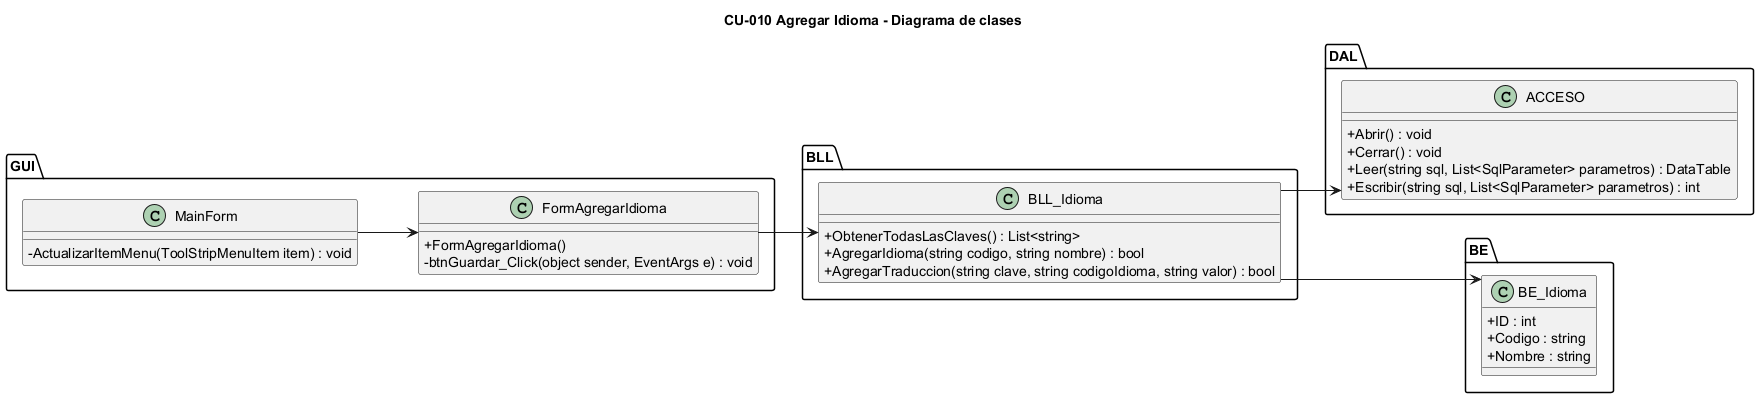

The diagram above was rendered by PlantUML. Its source (embedded in the PNG):
@startuml CU10_clases
title CU-010 Agregar Idioma - Diagrama de clases
skinparam classAttributeIconSize 0
skinparam linetype ortho
left to right direction

package "GUI" {
  class MainForm {
    -ActualizarItemMenu(ToolStripMenuItem item) : void
  }
  class FormAgregarIdioma {
    +FormAgregarIdioma()
    -btnGuardar_Click(object sender, EventArgs e) : void
  }
}

package "BLL" {
  class BLL_Idioma {
    +ObtenerTodasLasClaves() : List<string>
    +AgregarIdioma(string codigo, string nombre) : bool
    +AgregarTraduccion(string clave, string codigoIdioma, string valor) : bool
  }
}

package "DAL" {
  class ACCESO {
    +Abrir() : void
    +Cerrar() : void
    +Leer(string sql, List<SqlParameter> parametros) : DataTable
    +Escribir(string sql, List<SqlParameter> parametros) : int
  }
}

package "BE" {
  class BE_Idioma {
    +ID : int
    +Codigo : string
    +Nombre : string
  }
}

MainForm --> FormAgregarIdioma
FormAgregarIdioma --> BLL_Idioma
BLL_Idioma --> ACCESO
BLL_Idioma --> BE_Idioma
@enduml